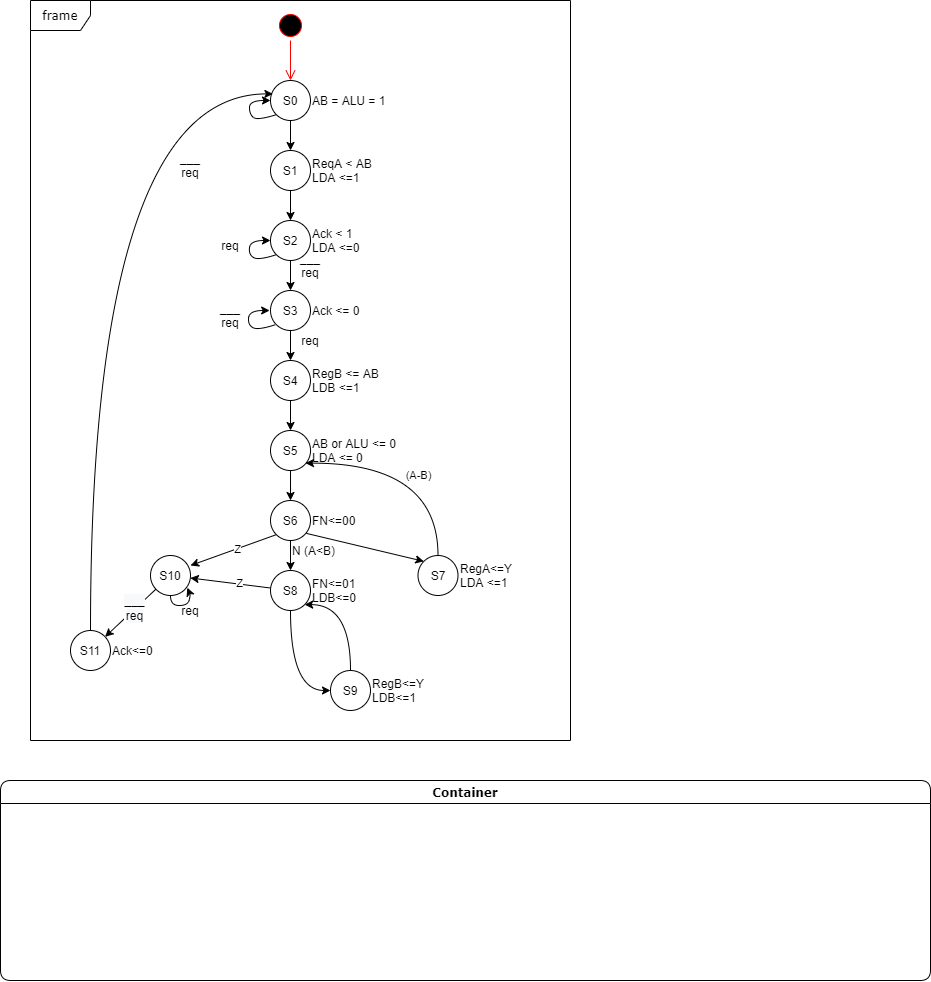

The diagram above was exported from draw.io. Its source (the exported page's mxGraphModel, read from the mxfile embedded in the PNG):
<mxGraphModel dx="2254" dy="927" grid="1" gridSize="10" guides="1" tooltips="1" connect="1" arrows="1" fold="1" page="1" pageScale="1" pageWidth="1100" pageHeight="850" background="none" math="0" shadow="0">
  <root>
    <mxCell id="0" />
    <mxCell id="1" parent="0" />
    <mxCell id="2a3bc250acf0617d-7" value="Container" style="swimlane;whiteSpace=wrap;html=1;rounded=1;shadow=0;comic=0;labelBackgroundColor=none;strokeWidth=1;fontFamily=Verdana;fontSize=12;align=center;" parent="1" vertex="1">
      <mxGeometry x="-30" y="820" width="930" height="200" as="geometry" />
    </mxCell>
    <mxCell id="2a3bc250acf0617d-8" value="frame" style="shape=umlFrame;whiteSpace=wrap;html=1;rounded=1;shadow=0;comic=0;labelBackgroundColor=none;strokeWidth=1;fontFamily=Verdana;fontSize=12;align=center;" parent="1" vertex="1">
      <mxGeometry y="40" width="540" height="740" as="geometry" />
    </mxCell>
    <mxCell id="K0OAVNWFjVK6Kvg6BX0a-2" value="AB = ALU = 1" style="text;html=1;strokeColor=none;fillColor=none;align=left;verticalAlign=middle;whiteSpace=wrap;rounded=0;" vertex="1" parent="1">
      <mxGeometry x="280.04" y="130" width="90" height="20" as="geometry" />
    </mxCell>
    <mxCell id="K0OAVNWFjVK6Kvg6BX0a-10" value="" style="ellipse;html=1;shape=startState;fillColor=#000000;strokeColor=#ff0000;" vertex="1" parent="1">
      <mxGeometry x="245" y="50" width="30" height="30" as="geometry" />
    </mxCell>
    <mxCell id="K0OAVNWFjVK6Kvg6BX0a-11" value="" style="edgeStyle=orthogonalEdgeStyle;html=1;verticalAlign=bottom;endArrow=open;endSize=8;strokeColor=#ff0000;" edge="1" source="K0OAVNWFjVK6Kvg6BX0a-10" parent="1" target="K0OAVNWFjVK6Kvg6BX0a-12">
      <mxGeometry relative="1" as="geometry">
        <mxPoint x="255" y="140" as="targetPoint" />
      </mxGeometry>
    </mxCell>
    <mxCell id="K0OAVNWFjVK6Kvg6BX0a-15" value="" style="edgeStyle=orthogonalEdgeStyle;rounded=0;orthogonalLoop=1;jettySize=auto;html=1;" edge="1" parent="1" source="K0OAVNWFjVK6Kvg6BX0a-12" target="K0OAVNWFjVK6Kvg6BX0a-14">
      <mxGeometry relative="1" as="geometry" />
    </mxCell>
    <mxCell id="K0OAVNWFjVK6Kvg6BX0a-12" value="S0" style="ellipse;whiteSpace=wrap;html=1;aspect=fixed;" vertex="1" parent="1">
      <mxGeometry x="240" y="120" width="40" height="40" as="geometry" />
    </mxCell>
    <mxCell id="K0OAVNWFjVK6Kvg6BX0a-14" value="S1" style="ellipse;whiteSpace=wrap;html=1;aspect=fixed;" vertex="1" parent="1">
      <mxGeometry x="240" y="190" width="40" height="40" as="geometry" />
    </mxCell>
    <mxCell id="K0OAVNWFjVK6Kvg6BX0a-16" value="___&lt;br&gt;req" style="text;html=1;strokeColor=none;fillColor=none;align=center;verticalAlign=middle;whiteSpace=wrap;rounded=0;" vertex="1" parent="1">
      <mxGeometry x="260" y="290" width="40" height="30" as="geometry" />
    </mxCell>
    <mxCell id="K0OAVNWFjVK6Kvg6BX0a-18" value="ReqA &amp;lt; AB&lt;br&gt;LDA &amp;lt;=1" style="text;html=1;strokeColor=none;fillColor=none;align=left;verticalAlign=middle;whiteSpace=wrap;rounded=0;" vertex="1" parent="1">
      <mxGeometry x="280.04" y="190" width="90" height="40" as="geometry" />
    </mxCell>
    <mxCell id="K0OAVNWFjVK6Kvg6BX0a-20" value="" style="edgeStyle=orthogonalEdgeStyle;rounded=0;orthogonalLoop=1;jettySize=auto;html=1;exitX=0.5;exitY=1;exitDx=0;exitDy=0;" edge="1" parent="1" target="K0OAVNWFjVK6Kvg6BX0a-21" source="K0OAVNWFjVK6Kvg6BX0a-14">
      <mxGeometry relative="1" as="geometry">
        <mxPoint x="255" y="340" as="sourcePoint" />
      </mxGeometry>
    </mxCell>
    <mxCell id="K0OAVNWFjVK6Kvg6BX0a-21" value="S2" style="ellipse;whiteSpace=wrap;html=1;aspect=fixed;" vertex="1" parent="1">
      <mxGeometry x="240" y="260" width="40" height="40" as="geometry" />
    </mxCell>
    <mxCell id="K0OAVNWFjVK6Kvg6BX0a-22" value="Ack &amp;lt; 1&lt;br&gt;LDA &amp;lt;=0" style="text;html=1;strokeColor=none;fillColor=none;align=left;verticalAlign=middle;whiteSpace=wrap;rounded=0;" vertex="1" parent="1">
      <mxGeometry x="280.04" y="260" width="90" height="40" as="geometry" />
    </mxCell>
    <mxCell id="K0OAVNWFjVK6Kvg6BX0a-28" value="req" style="text;html=1;strokeColor=none;fillColor=none;align=center;verticalAlign=middle;whiteSpace=wrap;rounded=0;" vertex="1" parent="1">
      <mxGeometry x="180.04000000000002" y="270" width="40" height="30" as="geometry" />
    </mxCell>
    <mxCell id="K0OAVNWFjVK6Kvg6BX0a-29" value="" style="edgeStyle=orthogonalEdgeStyle;rounded=0;orthogonalLoop=1;jettySize=auto;html=1;exitX=0.5;exitY=1;exitDx=0;exitDy=0;" edge="1" parent="1" target="K0OAVNWFjVK6Kvg6BX0a-30" source="K0OAVNWFjVK6Kvg6BX0a-21">
      <mxGeometry relative="1" as="geometry">
        <mxPoint x="255" y="460" as="sourcePoint" />
      </mxGeometry>
    </mxCell>
    <mxCell id="K0OAVNWFjVK6Kvg6BX0a-30" value="S3" style="ellipse;whiteSpace=wrap;html=1;aspect=fixed;" vertex="1" parent="1">
      <mxGeometry x="240" y="330" width="40" height="40" as="geometry" />
    </mxCell>
    <mxCell id="K0OAVNWFjVK6Kvg6BX0a-31" value="Ack &amp;lt;= 0&lt;br&gt;" style="text;html=1;strokeColor=none;fillColor=none;align=left;verticalAlign=middle;whiteSpace=wrap;rounded=0;" vertex="1" parent="1">
      <mxGeometry x="280.04" y="330" width="90" height="40" as="geometry" />
    </mxCell>
    <mxCell id="K0OAVNWFjVK6Kvg6BX0a-33" value="___&lt;br&gt;req" style="text;html=1;strokeColor=none;fillColor=none;align=center;verticalAlign=middle;whiteSpace=wrap;rounded=0;" vertex="1" parent="1">
      <mxGeometry x="140.04" y="190" width="40" height="30" as="geometry" />
    </mxCell>
    <mxCell id="K0OAVNWFjVK6Kvg6BX0a-34" value="req" style="text;html=1;strokeColor=none;fillColor=none;align=center;verticalAlign=middle;whiteSpace=wrap;rounded=0;" vertex="1" parent="1">
      <mxGeometry x="260" y="365" width="40" height="30" as="geometry" />
    </mxCell>
    <mxCell id="K0OAVNWFjVK6Kvg6BX0a-35" value="___&lt;br&gt;req" style="text;html=1;strokeColor=none;fillColor=none;align=center;verticalAlign=middle;whiteSpace=wrap;rounded=0;" vertex="1" parent="1">
      <mxGeometry x="180.04" y="340" width="40" height="30" as="geometry" />
    </mxCell>
    <mxCell id="K0OAVNWFjVK6Kvg6BX0a-42" value="req" style="text;html=1;strokeColor=none;fillColor=none;align=center;verticalAlign=middle;whiteSpace=wrap;rounded=0;" vertex="1" parent="1">
      <mxGeometry x="140.04" y="635" width="40" height="30" as="geometry" />
    </mxCell>
    <mxCell id="K0OAVNWFjVK6Kvg6BX0a-43" value="" style="edgeStyle=orthogonalEdgeStyle;rounded=0;orthogonalLoop=1;jettySize=auto;html=1;exitX=0.5;exitY=1;exitDx=0;exitDy=0;" edge="1" target="K0OAVNWFjVK6Kvg6BX0a-44" parent="1" source="K0OAVNWFjVK6Kvg6BX0a-30">
      <mxGeometry relative="1" as="geometry">
        <mxPoint x="255" y="580" as="sourcePoint" />
      </mxGeometry>
    </mxCell>
    <mxCell id="K0OAVNWFjVK6Kvg6BX0a-44" value="S4" style="ellipse;whiteSpace=wrap;html=1;aspect=fixed;" vertex="1" parent="1">
      <mxGeometry x="240" y="400" width="40" height="40" as="geometry" />
    </mxCell>
    <mxCell id="K0OAVNWFjVK6Kvg6BX0a-45" value="RegB &amp;lt;= AB&lt;br&gt;LDB &amp;lt;=1" style="text;html=1;strokeColor=none;fillColor=none;align=left;verticalAlign=middle;whiteSpace=wrap;rounded=0;" vertex="1" parent="1">
      <mxGeometry x="280.04" y="400" width="90" height="40" as="geometry" />
    </mxCell>
    <mxCell id="K0OAVNWFjVK6Kvg6BX0a-49" value="" style="edgeStyle=orthogonalEdgeStyle;rounded=0;orthogonalLoop=1;jettySize=auto;html=1;exitX=0.5;exitY=1;exitDx=0;exitDy=0;" edge="1" parent="1" target="K0OAVNWFjVK6Kvg6BX0a-50" source="K0OAVNWFjVK6Kvg6BX0a-44">
      <mxGeometry relative="1" as="geometry">
        <mxPoint x="255" y="700" as="sourcePoint" />
      </mxGeometry>
    </mxCell>
    <mxCell id="K0OAVNWFjVK6Kvg6BX0a-77" value="" style="edgeStyle=orthogonalEdgeStyle;curved=1;orthogonalLoop=1;jettySize=auto;html=1;" edge="1" parent="1" source="K0OAVNWFjVK6Kvg6BX0a-50" target="K0OAVNWFjVK6Kvg6BX0a-61">
      <mxGeometry relative="1" as="geometry" />
    </mxCell>
    <mxCell id="K0OAVNWFjVK6Kvg6BX0a-50" value="S5" style="ellipse;whiteSpace=wrap;html=1;aspect=fixed;" vertex="1" parent="1">
      <mxGeometry x="240" y="470" width="40.04" height="40.04" as="geometry" />
    </mxCell>
    <mxCell id="K0OAVNWFjVK6Kvg6BX0a-51" value="AB or ALU &amp;lt;= 0&lt;br&gt;LDA &amp;lt;= 0" style="text;html=1;strokeColor=none;fillColor=none;align=left;verticalAlign=middle;whiteSpace=wrap;rounded=0;" vertex="1" parent="1">
      <mxGeometry x="280" y="470" width="90" height="40" as="geometry" />
    </mxCell>
    <mxCell id="K0OAVNWFjVK6Kvg6BX0a-87" value="" style="edgeStyle=orthogonalEdgeStyle;curved=1;rounded=0;orthogonalLoop=1;jettySize=auto;html=1;" edge="1" parent="1" source="K0OAVNWFjVK6Kvg6BX0a-61" target="K0OAVNWFjVK6Kvg6BX0a-86">
      <mxGeometry relative="1" as="geometry" />
    </mxCell>
    <mxCell id="K0OAVNWFjVK6Kvg6BX0a-95" style="rounded=0;orthogonalLoop=1;jettySize=auto;html=1;exitX=0;exitY=1;exitDx=0;exitDy=0;entryX=1;entryY=0.25;entryDx=0;entryDy=0;entryPerimeter=0;" edge="1" parent="1" source="K0OAVNWFjVK6Kvg6BX0a-61" target="K0OAVNWFjVK6Kvg6BX0a-94">
      <mxGeometry relative="1" as="geometry" />
    </mxCell>
    <mxCell id="K0OAVNWFjVK6Kvg6BX0a-98" value="Z" style="edgeLabel;html=1;align=center;verticalAlign=middle;resizable=0;points=[];" vertex="1" connectable="0" parent="K0OAVNWFjVK6Kvg6BX0a-95">
      <mxGeometry x="-0.0775" relative="1" as="geometry">
        <mxPoint as="offset" />
      </mxGeometry>
    </mxCell>
    <mxCell id="K0OAVNWFjVK6Kvg6BX0a-61" value="S6" style="ellipse;whiteSpace=wrap;html=1;aspect=fixed;" vertex="1" parent="1">
      <mxGeometry x="240" y="540" width="40" height="40" as="geometry" />
    </mxCell>
    <mxCell id="K0OAVNWFjVK6Kvg6BX0a-62" value="FN&amp;lt;=00" style="text;html=1;strokeColor=none;fillColor=none;align=left;verticalAlign=middle;whiteSpace=wrap;rounded=0;" vertex="1" parent="1">
      <mxGeometry x="280" y="540" width="90" height="40" as="geometry" />
    </mxCell>
    <mxCell id="K0OAVNWFjVK6Kvg6BX0a-71" value="" style="endArrow=classic;html=1;entryX=0;entryY=0.5;entryDx=0;entryDy=0;exitX=0;exitY=1;exitDx=0;exitDy=0;curved=1;" edge="1" parent="1" source="K0OAVNWFjVK6Kvg6BX0a-21" target="K0OAVNWFjVK6Kvg6BX0a-21">
      <mxGeometry width="50" height="50" relative="1" as="geometry">
        <mxPoint x="240.03631200670995" y="295.364425591948" as="sourcePoint" />
        <mxPoint x="228.04" y="280" as="targetPoint" />
        <Array as="points">
          <mxPoint x="228.04" y="300" />
          <mxPoint x="218.04" y="294" />
          <mxPoint x="220.04" y="280" />
        </Array>
      </mxGeometry>
    </mxCell>
    <mxCell id="K0OAVNWFjVK6Kvg6BX0a-74" value="" style="endArrow=classic;html=1;entryX=0;entryY=0.5;entryDx=0;entryDy=0;exitX=0;exitY=1;exitDx=0;exitDy=0;curved=1;" edge="1" parent="1" source="K0OAVNWFjVK6Kvg6BX0a-12" target="K0OAVNWFjVK6Kvg6BX0a-12">
      <mxGeometry width="50" height="50" relative="1" as="geometry">
        <mxPoint x="239.9978643762692" y="154.1421356237306" as="sourcePoint" />
        <mxPoint x="234.14000000000027" y="140" as="targetPoint" />
        <Array as="points">
          <mxPoint x="227.14" y="160" />
          <mxPoint x="219" y="154" />
          <mxPoint x="219" y="140" />
        </Array>
      </mxGeometry>
    </mxCell>
    <mxCell id="K0OAVNWFjVK6Kvg6BX0a-76" value="" style="endArrow=classic;html=1;entryX=0;entryY=0.5;entryDx=0;entryDy=0;exitX=0;exitY=1;exitDx=0;exitDy=0;curved=1;" edge="1" parent="1">
      <mxGeometry width="50" height="50" relative="1" as="geometry">
        <mxPoint x="244.9978643762712" y="364.1421356237288" as="sourcePoint" />
        <mxPoint x="239.14000000000146" y="350" as="targetPoint" />
        <Array as="points">
          <mxPoint x="227.18" y="370" />
          <mxPoint x="217.18" y="364" />
          <mxPoint x="219.18" y="350" />
        </Array>
      </mxGeometry>
    </mxCell>
    <mxCell id="K0OAVNWFjVK6Kvg6BX0a-83" style="edgeStyle=orthogonalEdgeStyle;curved=1;rounded=0;orthogonalLoop=1;jettySize=auto;html=1;exitX=0.5;exitY=0;exitDx=0;exitDy=0;entryX=0.874;entryY=0.815;entryDx=0;entryDy=0;entryPerimeter=0;" edge="1" parent="1" source="K0OAVNWFjVK6Kvg6BX0a-78" target="K0OAVNWFjVK6Kvg6BX0a-50">
      <mxGeometry relative="1" as="geometry">
        <Array as="points">
          <mxPoint x="408" y="503" />
        </Array>
      </mxGeometry>
    </mxCell>
    <mxCell id="K0OAVNWFjVK6Kvg6BX0a-84" value="(A-B)" style="edgeLabel;html=1;align=center;verticalAlign=middle;resizable=0;points=[];" vertex="1" connectable="0" parent="K0OAVNWFjVK6Kvg6BX0a-83">
      <mxGeometry x="0.0034" y="12" relative="1" as="geometry">
        <mxPoint as="offset" />
      </mxGeometry>
    </mxCell>
    <mxCell id="K0OAVNWFjVK6Kvg6BX0a-78" value="S7" style="ellipse;whiteSpace=wrap;html=1;aspect=fixed;" vertex="1" parent="1">
      <mxGeometry x="387.5" y="595" width="40" height="40" as="geometry" />
    </mxCell>
    <mxCell id="K0OAVNWFjVK6Kvg6BX0a-80" value="" style="orthogonalLoop=1;jettySize=auto;html=1;exitX=0.898;exitY=0.822;exitDx=0;exitDy=0;exitPerimeter=0;entryX=0;entryY=0;entryDx=0;entryDy=0;rounded=0;" edge="1" parent="1" source="K0OAVNWFjVK6Kvg6BX0a-61" target="K0OAVNWFjVK6Kvg6BX0a-78">
      <mxGeometry relative="1" as="geometry">
        <mxPoint x="270.02" y="520.0400000000002" as="sourcePoint" />
        <mxPoint x="270" y="550" as="targetPoint" />
      </mxGeometry>
    </mxCell>
    <mxCell id="K0OAVNWFjVK6Kvg6BX0a-85" value="RegA&amp;lt;=Y&lt;br&gt;LDA &amp;lt;=1" style="text;html=1;strokeColor=none;fillColor=none;align=left;verticalAlign=middle;whiteSpace=wrap;rounded=0;" vertex="1" parent="1">
      <mxGeometry x="427.5" y="595" width="90" height="40" as="geometry" />
    </mxCell>
    <mxCell id="K0OAVNWFjVK6Kvg6BX0a-90" value="" style="edgeStyle=orthogonalEdgeStyle;curved=1;rounded=0;orthogonalLoop=1;jettySize=auto;html=1;exitX=1;exitY=1;exitDx=0;exitDy=0;endArrow=none;endFill=0;startArrow=classic;startFill=1;" edge="1" parent="1" source="K0OAVNWFjVK6Kvg6BX0a-86" target="K0OAVNWFjVK6Kvg6BX0a-89">
      <mxGeometry relative="1" as="geometry" />
    </mxCell>
    <mxCell id="K0OAVNWFjVK6Kvg6BX0a-96" value="" style="edgeStyle=none;rounded=0;orthogonalLoop=1;jettySize=auto;html=1;" edge="1" parent="1" source="K0OAVNWFjVK6Kvg6BX0a-86" target="K0OAVNWFjVK6Kvg6BX0a-94">
      <mxGeometry relative="1" as="geometry" />
    </mxCell>
    <mxCell id="K0OAVNWFjVK6Kvg6BX0a-99" value="Z" style="edgeLabel;html=1;align=center;verticalAlign=middle;resizable=0;points=[];" vertex="1" connectable="0" parent="K0OAVNWFjVK6Kvg6BX0a-96">
      <mxGeometry x="-0.227" y="-1" relative="1" as="geometry">
        <mxPoint as="offset" />
      </mxGeometry>
    </mxCell>
    <mxCell id="K0OAVNWFjVK6Kvg6BX0a-86" value="S8" style="ellipse;whiteSpace=wrap;html=1;aspect=fixed;" vertex="1" parent="1">
      <mxGeometry x="240" y="610" width="40" height="40" as="geometry" />
    </mxCell>
    <mxCell id="K0OAVNWFjVK6Kvg6BX0a-88" value="FN&amp;lt;=01&lt;br&gt;LDB&amp;lt;=0" style="text;html=1;strokeColor=none;fillColor=none;align=left;verticalAlign=middle;whiteSpace=wrap;rounded=0;" vertex="1" parent="1">
      <mxGeometry x="279.99999999999994" y="610" width="90" height="40" as="geometry" />
    </mxCell>
    <mxCell id="K0OAVNWFjVK6Kvg6BX0a-92" style="edgeStyle=orthogonalEdgeStyle;curved=1;rounded=0;orthogonalLoop=1;jettySize=auto;html=1;exitX=0;exitY=0.5;exitDx=0;exitDy=0;entryX=0.5;entryY=1;entryDx=0;entryDy=0;startArrow=classic;startFill=1;endArrow=none;endFill=0;" edge="1" parent="1" source="K0OAVNWFjVK6Kvg6BX0a-89" target="K0OAVNWFjVK6Kvg6BX0a-86">
      <mxGeometry relative="1" as="geometry">
        <Array as="points">
          <mxPoint x="260" y="730" />
        </Array>
      </mxGeometry>
    </mxCell>
    <mxCell id="K0OAVNWFjVK6Kvg6BX0a-89" value="S9" style="ellipse;whiteSpace=wrap;html=1;aspect=fixed;" vertex="1" parent="1">
      <mxGeometry x="300" y="710" width="40" height="40" as="geometry" />
    </mxCell>
    <mxCell id="K0OAVNWFjVK6Kvg6BX0a-91" value="RegB&amp;lt;=Y&lt;br&gt;LDB&amp;lt;=1" style="text;html=1;strokeColor=none;fillColor=none;align=left;verticalAlign=middle;whiteSpace=wrap;rounded=0;" vertex="1" parent="1">
      <mxGeometry x="339.99999999999994" y="710" width="90" height="40" as="geometry" />
    </mxCell>
    <mxCell id="K0OAVNWFjVK6Kvg6BX0a-93" value="N&amp;nbsp;(A&amp;lt;B)" style="text;html=1;strokeColor=none;fillColor=none;align=left;verticalAlign=middle;whiteSpace=wrap;rounded=0;" vertex="1" parent="1">
      <mxGeometry x="260" y="570" width="90" height="40" as="geometry" />
    </mxCell>
    <mxCell id="K0OAVNWFjVK6Kvg6BX0a-101" value="" style="edgeStyle=none;rounded=0;orthogonalLoop=1;jettySize=auto;html=1;" edge="1" parent="1" source="K0OAVNWFjVK6Kvg6BX0a-94" target="K0OAVNWFjVK6Kvg6BX0a-100">
      <mxGeometry relative="1" as="geometry" />
    </mxCell>
    <mxCell id="K0OAVNWFjVK6Kvg6BX0a-104" value="&lt;span style=&quot;font-size: 12px ; background-color: rgb(248 , 249 , 250)&quot;&gt;___&lt;/span&gt;&lt;br style=&quot;font-size: 12px ; background-color: rgb(248 , 249 , 250)&quot;&gt;&lt;span style=&quot;font-size: 12px ; background-color: rgb(248 , 249 , 250)&quot;&gt;req&lt;/span&gt;" style="edgeLabel;html=1;align=center;verticalAlign=middle;resizable=0;points=[];" vertex="1" connectable="0" parent="K0OAVNWFjVK6Kvg6BX0a-101">
      <mxGeometry x="-0.1664" y="-1" relative="1" as="geometry">
        <mxPoint as="offset" />
      </mxGeometry>
    </mxCell>
    <mxCell id="K0OAVNWFjVK6Kvg6BX0a-94" value="S10" style="ellipse;whiteSpace=wrap;html=1;aspect=fixed;" vertex="1" parent="1">
      <mxGeometry x="120" y="595" width="40" height="40" as="geometry" />
    </mxCell>
    <mxCell id="K0OAVNWFjVK6Kvg6BX0a-105" style="edgeStyle=orthogonalEdgeStyle;rounded=0;orthogonalLoop=1;jettySize=auto;html=1;exitX=0.5;exitY=0;exitDx=0;exitDy=0;entryX=0.06;entryY=0.335;entryDx=0;entryDy=0;entryPerimeter=0;curved=1;" edge="1" parent="1" source="K0OAVNWFjVK6Kvg6BX0a-100" target="K0OAVNWFjVK6Kvg6BX0a-12">
      <mxGeometry relative="1" as="geometry">
        <Array as="points">
          <mxPoint x="60" y="133" />
        </Array>
      </mxGeometry>
    </mxCell>
    <mxCell id="K0OAVNWFjVK6Kvg6BX0a-100" value="S11" style="ellipse;whiteSpace=wrap;html=1;aspect=fixed;" vertex="1" parent="1">
      <mxGeometry x="40" y="670" width="40" height="40" as="geometry" />
    </mxCell>
    <mxCell id="K0OAVNWFjVK6Kvg6BX0a-102" value="Ack&amp;lt;=0" style="text;html=1;strokeColor=none;fillColor=none;align=left;verticalAlign=middle;whiteSpace=wrap;rounded=0;" vertex="1" parent="1">
      <mxGeometry x="79.99999999999994" y="670" width="90" height="40" as="geometry" />
    </mxCell>
    <mxCell id="K0OAVNWFjVK6Kvg6BX0a-103" value="" style="endArrow=classic;html=1;entryX=0.92;entryY=0.805;entryDx=0;entryDy=0;exitX=0.5;exitY=1;exitDx=0;exitDy=0;curved=1;entryPerimeter=0;" edge="1" parent="1" source="K0OAVNWFjVK6Kvg6BX0a-94" target="K0OAVNWFjVK6Kvg6BX0a-94">
      <mxGeometry width="50" height="50" relative="1" as="geometry">
        <mxPoint x="180.03786437627122" y="659.142135623729" as="sourcePoint" />
        <mxPoint x="174.18000000000148" y="645" as="targetPoint" />
        <Array as="points">
          <mxPoint x="140" y="645" />
          <mxPoint x="157" y="645" />
          <mxPoint x="160" y="635" />
        </Array>
      </mxGeometry>
    </mxCell>
  </root>
</mxGraphModel>